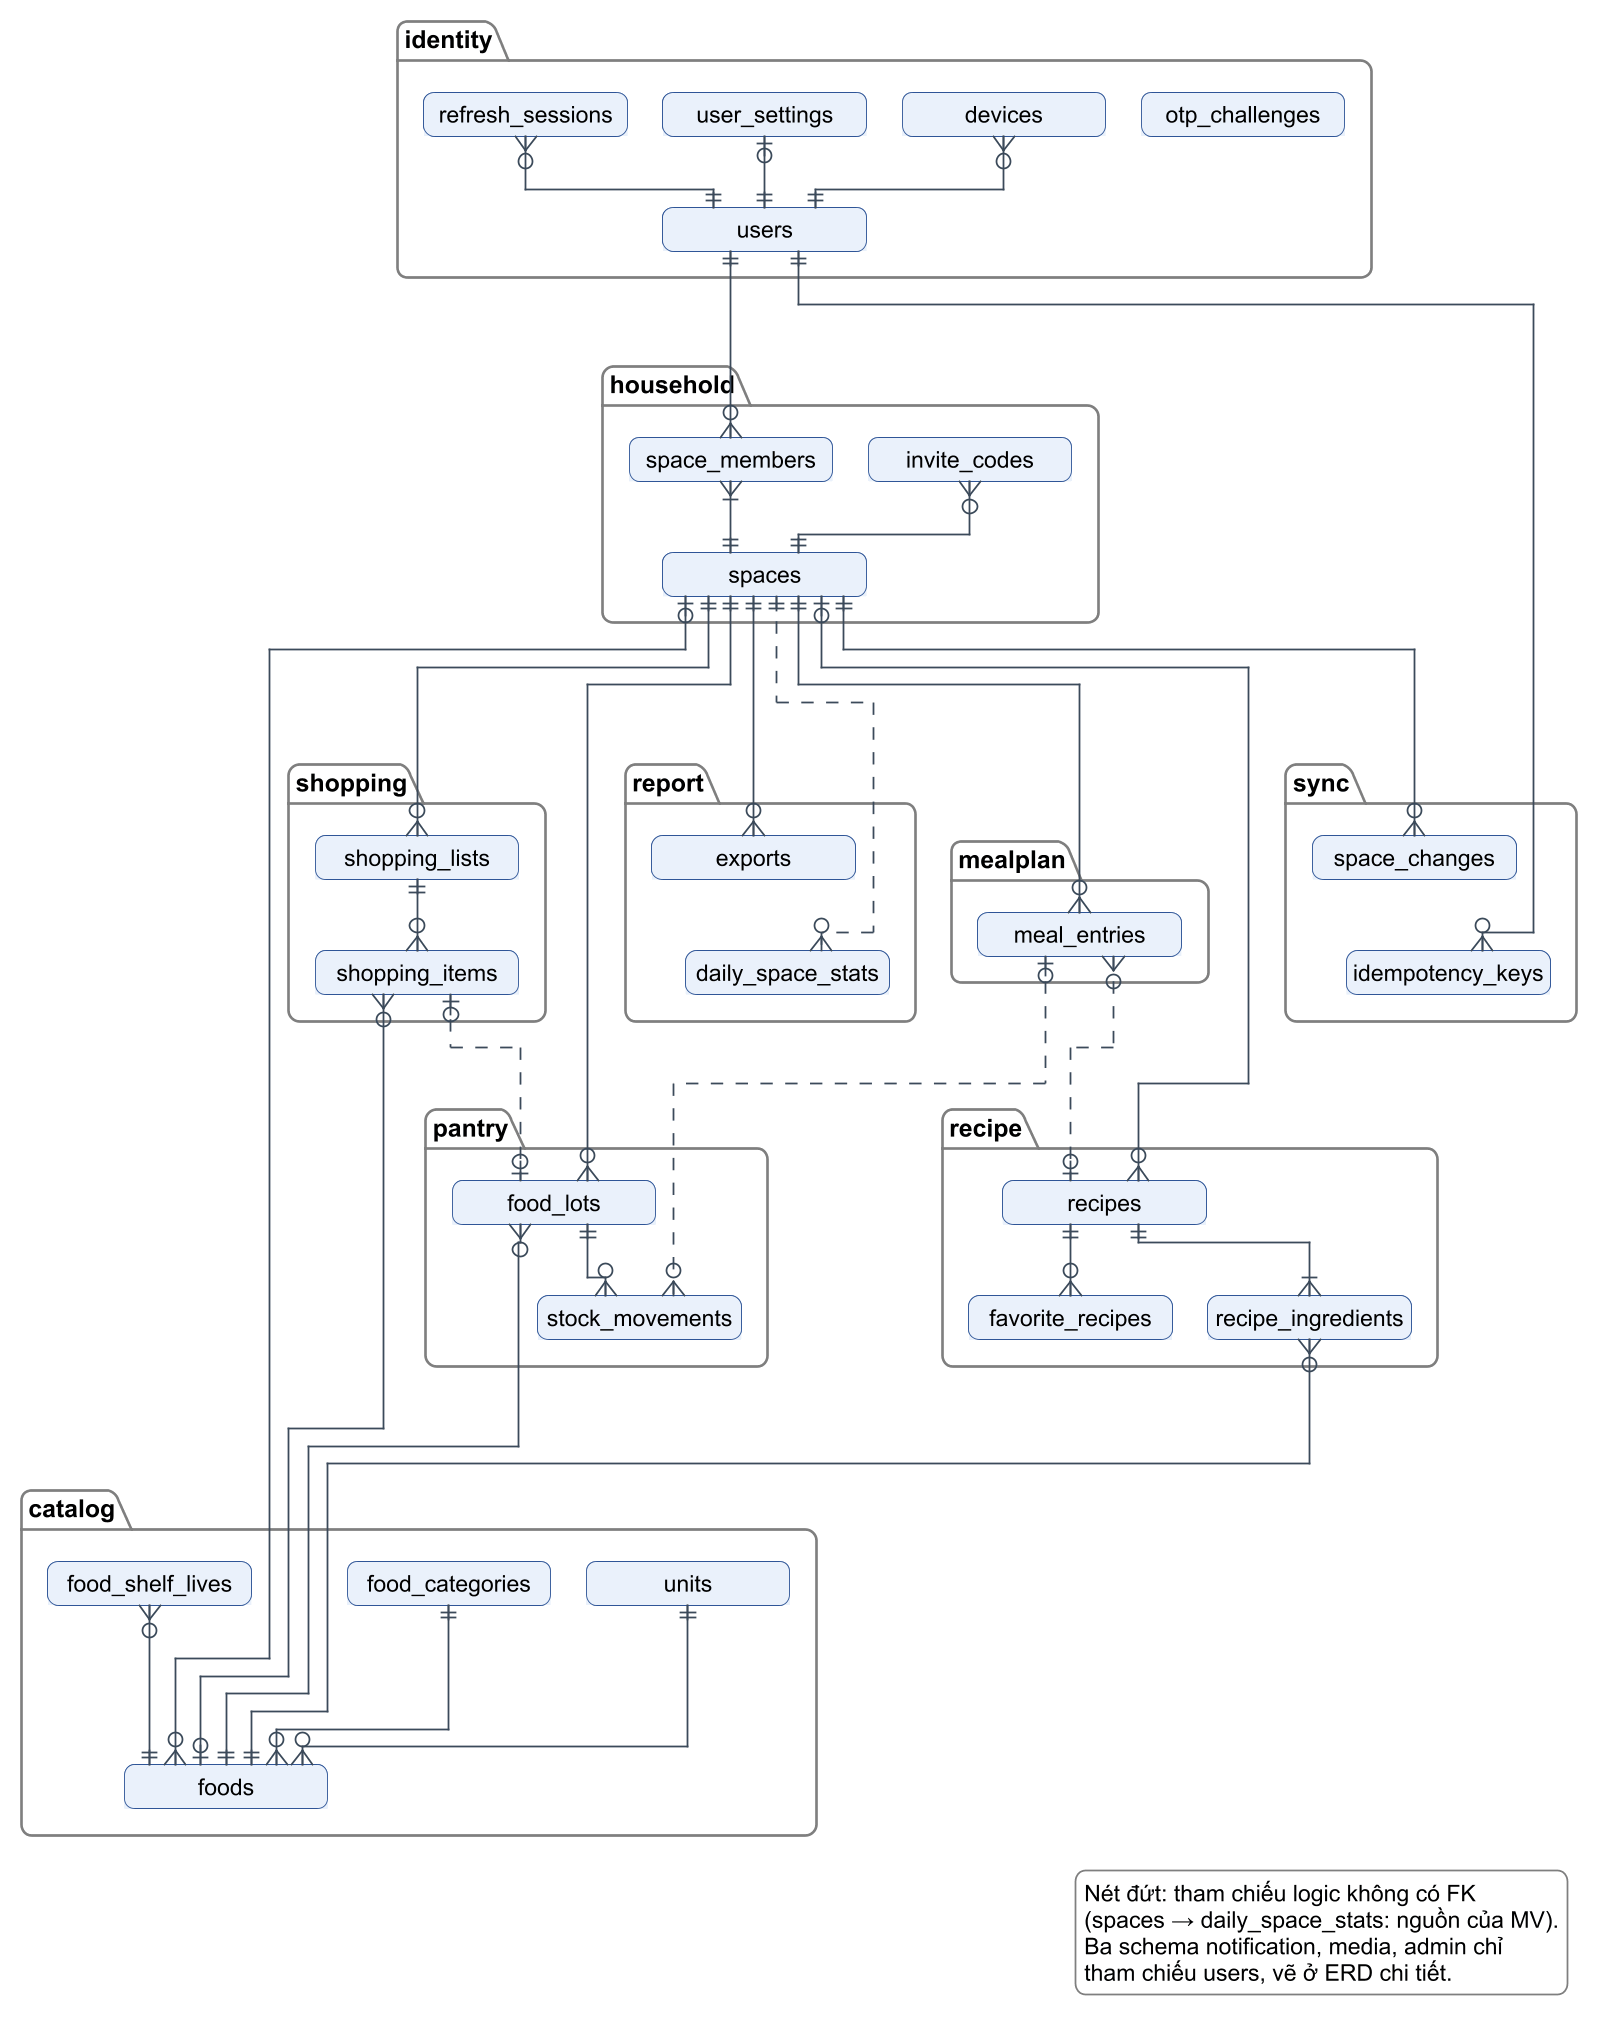

The diagram above was rendered by PlantUML. Its source (embedded in the PNG):
@startuml c3-20-erd-tong-quan
!pragma layout elk
!include _style-c3.iuml
hide circle
hide methods
hide stereotype
hide empty members
skinparam linetype ortho
skinparam minClassWidth 115

package "identity" as pid {
  entity "users" as users
  entity "user_settings" as usettings
  entity "refresh_sessions" as rsess
  entity "devices" as devices
  entity "otp_challenges" as otp
}
package "household" as phh {
  entity "space_members" as members
  entity "spaces" as spaces
  entity "invite_codes" as invites
}
package "shopping" as psh {
  entity "shopping_lists" as lists
  entity "shopping_items" as items
}
package "mealplan" as pmp {
  entity "meal_entries" as meals
}
package "sync" as psy {
  entity "space_changes" as changes
  entity "idempotency_keys" as idem
}
package "report" as prp {
  entity "exports" as exports
  entity "daily_space_stats" as stats
}
package "pantry" as ppt {
  entity "food_lots" as lots
  entity "stock_movements" as moves
}
package "recipe" as prc {
  entity "recipes" as recipes
  entity "recipe_ingredients" as ingr
  entity "favorite_recipes" as favs
}
package "catalog" as pct {
  entity "food_categories" as cats
  entity "units" as units
  entity "foods" as foods
  entity "food_shelf_lives" as shelf
}

legend bottom right
  Nét đứt: tham chiếu logic không có FK
  (spaces → daily_space_stats: nguồn của MV).
  Ba schema notification, media, admin chỉ
  tham chiếu users, vẽ ở ERD chi tiết.
endlegend

' --- identity, household
usettings |o--|| users
rsess }o--|| users
devices }o--|| users
users ||--o{ members
invites }o--|| spaces
members }|--|| spaces

' --- không gian sở hữu dữ liệu nghiệp vụ
spaces ||--o{ lists
spaces ||--o{ meals
spaces ||--o{ lots
spaces |o--o{ recipes
spaces |o--o{ foods
spaces ||--o{ changes
changes -[hidden]- idem
users ||--o{ idem
spaces ||--o{ exports
spaces ||..o{ stats
exports -[hidden]- stats

' --- quan hệ trong module và tham chiếu logic (nét đứt)
lists ||--o{ items
lots ||--o{ moves
recipes ||--|{ ingr
recipes ||--o{ favs
items |o..o| lots
meals }o..o| recipes
meals |o..o{ moves

' --- danh mục
items }o--o| foods
lots }o--|| foods
ingr }o--|| foods
cats ||--o{ foods
units ||--o{ foods
shelf }o--|| foods
@enduml